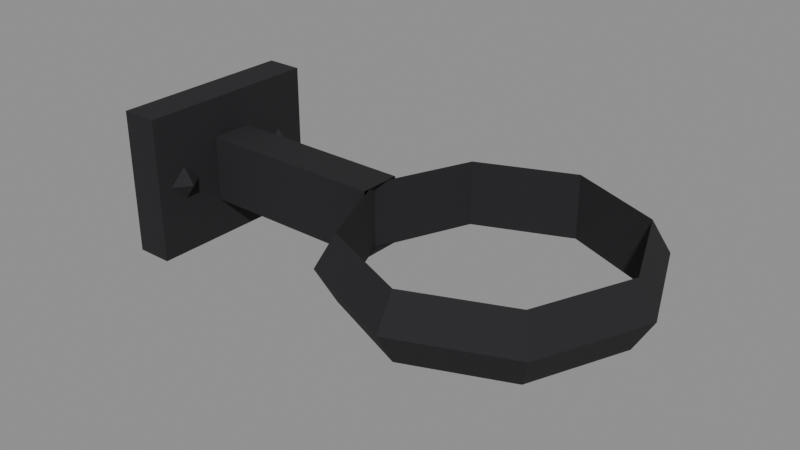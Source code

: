 # Source: pipe_clamp.blend  (saved by Blender 5.2.45; exported with 4.5.12 LTS)
import bpy
from mathutils import Matrix  # noqa: F401  (used for matrix-valued properties, if any)

bpy.ops.wm.read_factory_settings(use_empty=True)
scene = bpy.context.scene
scene.name = 'Scene'

# ---- materials (node trees are filled in below, after node groups)
mat_dark = bpy.data.materials.new('dark')
mat_dark.diffuse_color = (0.01229, 0.01229, 0.01444, 1.0)

# ---- material node trees
mat_dark.use_nodes = True; mat_dark.node_tree.nodes.clear()
_N = mat_dark.node_tree.nodes; _L = mat_dark.node_tree.links
n0 = _N.new('ShaderNodeBsdfPrincipled'); n0.name = 'Principled BSDF'; n0.location = (-200, 100)
n0.inputs[0].default_value = (0.01229, 0.01229, 0.01444, 1.0)
n0.inputs[2].default_value = 0.9
n0.inputs[10].default_value = 0.005
n1 = _N.new('ShaderNodeOutputMaterial'); n1.name = 'Material Output'; n1.location = (200, 100)
_L.new(n0.outputs[0], n1.inputs[0])
n1.is_active_output = True

# ---- meshes
me_clamp = bpy.data.meshes.new('clamp')
me_clamp.from_pydata([(0.008, 0.045, -0.035), (0.008, 0.045, 0.035), (0.008, -0.045, 0.035), (0.008, -0.045, -0.035), (0.008, 0.035, -0.025), (0.008, 0.035, 0.025), (0.008, -0.035, 0.025), (0.008, -0.035, -0.025), (-0.01, 0.045, -0.035), (-0.01, -0.045, -0.035), (-0.01, 0.045, 0.035), (-0.01, -0.045, 0.035), (-0.0046, 0.045, -0.025), (0.0026, 0.045, -0.025), (0.0026, 0.045, 0.025), (-0.0046, 0.045, 0.025), (-0.0046, -0.045, -0.025), (0.0026, -0.045, -0.025), (0.0026, -0.045, 0.025), (-0.0046, -0.045, 0.025), (0.008, 0.01, -0.016), (0.1, 0.01, -0.016), (0.1, -0.01, -0.016), (0.008, -0.01, -0.016), (0.016, 0.004, -0.016), (0.092, 0.004, -0.016), (0.092, -0.004, -0.016), (0.016, -0.004, -0.016), (0.008, 0.01, 0.016), (0.1, 0.01, 0.016), (0.1, -0.01, 0.016), (0.008, -0.01, 0.016), (0.016, 0.004, 0.016), (0.092, 0.004, 0.016), (0.092, -0.004, 0.016), (0.016, -0.004, 0.016), (0.016, 0.01, -0.008), (0.092, 0.01, -0.008), (0.092, 0.01, 0.008), (0.016, 0.01, 0.008), (0.016, -0.01, -0.008), (0.092, -0.01, -0.008), (0.092, -0.01, 0.008), (0.016, -0.01, 0.008), (0.223, 0.0, 0.01559), (0.223, 0.0, -0.01559), (0.2109, -0.05091, 0.0), (0.2045, -0.04455, 0.01559), (0.2045, -0.04455, -0.01559), (0.16, -0.072, 0.0), (0.16, -0.063, 0.01559), (0.16, -0.063, -0.01559), (0.1091, -0.05091, 0.0), (0.1155, -0.04455, 0.01559), (0.1155, -0.04455, -0.01559), (0.088, -8.817e-18, 0.0), (0.097, -7.715e-18, 0.01559), (0.097, -7.715e-18, -0.01559), (0.1091, 0.05091, 0.0), (0.1155, 0.04455, 0.01559), (0.1155, 0.04455, -0.01559), (0.16, 0.072, 0.0), (0.16, 0.063, 0.01559), (0.16, 0.063, -0.01559), (0.2109, 0.05091, 0.0), (0.2045, 0.04455, 0.01559), (0.2045, 0.04455, -0.01559), (0.232, 1.763e-17, 0.0), (0.008, 0.038, 0.0), (0.008, 0.03, 0.008), (0.008, 0.022, 9.797e-19), (0.008, 0.03, -0.008), (0.014, 0.03, 0.0), (0.008, -0.022, 0.0), (0.008, -0.03, 0.008), (0.008, -0.038, 9.797e-19), (0.008, -0.03, -0.008), (0.014, -0.03, 0.0)], [], [(0, 1, 5, 4), (1, 2, 6, 5), (2, 3, 7, 6), (3, 0, 4, 7), (4, 5, 6, 7), (8, 0, 3, 9), (11, 2, 1, 10), (12, 13, 0, 8), (13, 14, 1, 0), (14, 15, 10, 1), (15, 12, 8, 10), (15, 14, 13, 12), (9, 3, 17, 16), (3, 2, 18, 17), (2, 11, 19, 18), (11, 9, 16, 19), (16, 17, 18, 19), (20, 21, 25, 24), (21, 22, 26, 25), (22, 23, 27, 26), (23, 20, 24, 27), (24, 25, 26, 27), (32, 33, 29, 28), (33, 34, 30, 29), (34, 35, 31, 30), (35, 32, 28, 31), (35, 34, 33, 32), (36, 37, 21, 20), (37, 38, 29, 21), (38, 39, 28, 29), (39, 36, 20, 28), (39, 38, 37, 36), (23, 22, 41, 40), (22, 30, 42, 41), (30, 31, 43, 42), (31, 23, 40, 43), (40, 41, 42, 43), (44, 47, 46, 67), (45, 48, 47, 44), (67, 46, 48, 45), (47, 50, 49, 46), (48, 51, 50, 47), (46, 49, 51, 48), (50, 53, 52, 49), (51, 54, 53, 50), (49, 52, 54, 51), (53, 56, 55, 52), (54, 57, 56, 53), (52, 55, 57, 54), (56, 59, 58, 55), (57, 60, 59, 56), (55, 58, 60, 57), (59, 62, 61, 58), (60, 63, 62, 59), (58, 61, 63, 60), (62, 65, 64, 61), (63, 66, 65, 62), (61, 64, 66, 63), (65, 44, 67, 64), (66, 45, 44, 65), (64, 67, 45, 66), (68, 69, 72), (69, 70, 72), (70, 71, 72), (71, 68, 72), (73, 74, 77), (74, 75, 77), (75, 76, 77), (76, 73, 77)])
me_clamp.polygons.foreach_set('use_smooth', [True] * 69)
_k = set([(0, 1), (0, 3), (0, 8), (1, 2), (1, 10), (2, 3), (2, 11), (3, 9), (20, 21), (22, 23), (28, 29), (30, 31), (44, 45), (44, 47), (44, 65), (44, 67), (45, 48), (45, 66), (45, 67), (46, 47), (46, 48), (46, 49), (46, 67), (47, 48), (47, 50), (48, 51), (49, 50), (49, 51), (49, 52), (50, 51), (50, 53), (51, 54), (52, 53), (52, 54), (52, 55), (53, 54), (53, 56), (54, 57), (55, 56), (55, 57), (55, 58), (56, 57), (56, 59), (57, 60), (58, 59), (58, 60), (58, 61), (59, 60), (59, 62), (60, 63), (61, 62), (61, 63), (61, 64), (62, 63), (62, 65), (63, 66), (64, 65), (64, 66), (64, 67), (65, 66), (68, 72), (69, 72), (70, 72), (71, 72), (73, 77), (74, 77), (75, 77), (76, 77)])
me_clamp.attributes.new('sharp_edge', 'BOOLEAN', 'EDGE').data.foreach_set('value', [ (min(e.vertices), max(e.vertices)) in _k for e in me_clamp.edges])
_ca = me_clamp.color_attributes.new('ink', 'FLOAT_COLOR', 'CORNER')
_ca.data.foreach_set('color', [1.0, 1.0, 1.0, 1.0, 1.0, 1.0, 1.0, 1.0, 0.0, 0.0, 0.0, 1.0, 0.0, 0.0, 0.0, 1.0, 1.0, 1.0, 1.0, 1.0, 1.0, 1.0, 1.0, 1.0, 0.0, 0.0, 0.0, 1.0, 0.0, 0.0, 0.0, 1.0, 1.0, 1.0, 1.0, 1.0, 1.0, 1.0, 1.0, 1.0, 0.0, 0.0, 0.0, 1.0, 0.0, 0.0, 0.0, 1.0, 1.0, 1.0, 1.0, 1.0, 1.0, 1.0, 1.0, 1.0, 0.0, 0.0, 0.0, 1.0, 0.0, 0.0, 0.0, 1.0, 0.0, 0.0, 0.0, 1.0, 0.0, 0.0, 0.0, 1.0, 0.0, 0.0, 0.0, 1.0, 0.0, 0.0, 0.0, 1.0, 0.0, 0.0, 0.0, 1.0, 0.0, 0.0, 0.0, 1.0, 0.0, 0.0, 0.0, 1.0, 0.0, 0.0, 0.0, 1.0, 0.0, 0.0, 0.0, 1.0, 0.0, 0.0, 0.0, 1.0, 0.0, 0.0, 0.0, 1.0, 0.0, 0.0, 0.0, 1.0, 0.0, 0.0, 0.0, 1.0, 0.0, 0.0, 0.0, 1.0, 1.0, 1.0, 1.0, 1.0, 1.0, 1.0, 1.0, 1.0, 0.0, 0.0, 0.0, 1.0, 0.0, 0.0, 0.0, 1.0, 1.0, 1.0, 1.0, 1.0, 1.0, 1.0, 1.0, 1.0, 0.0, 0.0, 0.0, 1.0, 0.0, 0.0, 0.0, 1.0, 1.0, 1.0, 1.0, 1.0, 1.0, 1.0, 1.0, 1.0, 0.0, 0.0, 0.0, 1.0, 0.0, 0.0, 0.0, 1.0, 1.0, 1.0, 1.0, 1.0, 1.0, 1.0, 1.0, 1.0, 0.0, 0.0, 0.0, 1.0, 0.0, 0.0, 0.0, 1.0, 0.0, 0.0, 0.0, 1.0, 0.0, 0.0, 0.0, 1.0, 1.0, 1.0, 1.0, 1.0, 1.0, 1.0, 1.0, 1.0, 0.0, 0.0, 0.0, 1.0, 0.0, 0.0, 0.0, 1.0, 1.0, 1.0, 1.0, 1.0, 1.0, 1.0, 1.0, 1.0, 0.0, 0.0, 0.0, 1.0, 0.0, 0.0, 0.0, 1.0, 1.0, 1.0, 1.0, 1.0, 1.0, 1.0, 1.0, 1.0, 0.0, 0.0, 0.0, 1.0, 0.0, 0.0, 0.0, 1.0, 1.0, 1.0, 1.0, 1.0, 1.0, 1.0, 1.0, 1.0, 0.0, 0.0, 0.0, 1.0, 0.0, 0.0, 0.0, 1.0, 0.0, 0.0, 0.0, 1.0, 0.0, 0.0, 0.0, 1.0, 0.0, 0.0, 0.0, 1.0, 0.0, 0.0, 0.0, 1.0, 1.0, 1.0, 1.0, 1.0, 1.0, 1.0, 1.0, 1.0, 0.0, 0.0, 0.0, 1.0, 0.0, 0.0, 0.0, 1.0, 1.0, 1.0, 1.0, 1.0, 1.0, 1.0, 1.0, 1.0, 0.0, 0.0, 0.0, 1.0, 0.0, 0.0, 0.0, 1.0, 1.0, 1.0, 1.0, 1.0, 1.0, 1.0, 1.0, 1.0, 0.0, 0.0, 0.0, 1.0, 0.0, 0.0, 0.0, 1.0, 1.0, 1.0, 1.0, 1.0, 1.0, 1.0, 1.0, 1.0, 0.0, 0.0, 0.0, 1.0, 0.0, 0.0, 0.0, 1.0, 0.0, 0.0, 0.0, 1.0, 0.0, 0.0, 0.0, 1.0, 0.0, 0.0, 0.0, 1.0, 0.0, 0.0, 0.0, 1.0, 0.0, 0.0, 0.0, 1.0, 0.0, 0.0, 0.0, 1.0, 1.0, 1.0, 1.0, 1.0, 1.0, 1.0, 1.0, 1.0, 0.0, 0.0, 0.0, 1.0, 0.0, 0.0, 0.0, 1.0, 1.0, 1.0, 1.0, 1.0, 1.0, 1.0, 1.0, 1.0, 0.0, 0.0, 0.0, 1.0, 0.0, 0.0, 0.0, 1.0, 1.0, 1.0, 1.0, 1.0, 1.0, 1.0, 1.0, 1.0, 0.0, 0.0, 0.0, 1.0, 0.0, 0.0, 0.0, 1.0, 1.0, 1.0, 1.0, 1.0, 1.0, 1.0, 1.0, 1.0, 0.0, 0.0, 0.0, 1.0, 0.0, 0.0, 0.0, 1.0, 0.0, 0.0, 0.0, 1.0, 0.0, 0.0, 0.0, 1.0, 0.0, 0.0, 0.0, 1.0, 0.0, 0.0, 0.0, 1.0, 1.0, 1.0, 1.0, 1.0, 1.0, 1.0, 1.0, 1.0, 0.0, 0.0, 0.0, 1.0, 0.0, 0.0, 0.0, 1.0, 1.0, 1.0, 1.0, 1.0, 1.0, 1.0, 1.0, 1.0, 0.0, 0.0, 0.0, 1.0, 0.0, 0.0, 0.0, 1.0, 1.0, 1.0, 1.0, 1.0, 1.0, 1.0, 1.0, 1.0, 0.0, 0.0, 0.0, 1.0, 0.0, 0.0, 0.0, 1.0, 1.0, 1.0, 1.0, 1.0, 1.0, 1.0, 1.0, 1.0, 0.0, 0.0, 0.0, 1.0, 0.0, 0.0, 0.0, 1.0, 0.0, 0.0, 0.0, 1.0, 0.0, 0.0, 0.0, 1.0, 1.0, 1.0, 1.0, 1.0, 1.0, 1.0, 1.0, 1.0, 0.0, 0.0, 0.0, 1.0, 0.0, 0.0, 0.0, 1.0, 1.0, 1.0, 1.0, 1.0, 1.0, 1.0, 1.0, 1.0, 0.0, 0.0, 0.0, 1.0, 0.0, 0.0, 0.0, 1.0, 1.0, 1.0, 1.0, 1.0, 1.0, 1.0, 1.0, 1.0, 0.0, 0.0, 0.0, 1.0, 0.0, 0.0, 0.0, 1.0, 1.0, 1.0, 1.0, 1.0, 1.0, 1.0, 1.0, 1.0, 0.0, 0.0, 0.0, 1.0, 0.0, 0.0, 0.0, 1.0, 0.0, 0.0, 0.0, 1.0, 0.0, 0.0, 0.0, 1.0, 0.0, 0.0, 0.0, 1.0, 0.0, 0.0, 0.0, 1.0, 0.0, 0.0, 0.0, 1.0, 0.0, 0.0, 0.0, 1.0, 0.0, 0.0, 0.0, 1.0, 0.0, 0.0, 0.0, 1.0, 0.0, 0.0, 0.0, 1.0, 0.0, 0.0, 0.0, 1.0, 0.0, 0.0, 0.0, 1.0, 0.0, 0.0, 0.0, 1.0, 0.0, 0.0, 0.0, 1.0, 0.0, 0.0, 0.0, 1.0, 0.0, 0.0, 0.0, 1.0, 0.0, 0.0, 0.0, 1.0, 0.0, 0.0, 0.0, 1.0, 0.0, 0.0, 0.0, 1.0, 0.0, 0.0, 0.0, 1.0, 0.0, 0.0, 0.0, 1.0, 0.0, 0.0, 0.0, 1.0, 0.0, 0.0, 0.0, 1.0, 0.0, 0.0, 0.0, 1.0, 0.0, 0.0, 0.0, 1.0, 0.0, 0.0, 0.0, 1.0, 0.0, 0.0, 0.0, 1.0, 0.0, 0.0, 0.0, 1.0, 0.0, 0.0, 0.0, 1.0, 0.0, 0.0, 0.0, 1.0, 0.0, 0.0, 0.0, 1.0, 0.0, 0.0, 0.0, 1.0, 0.0, 0.0, 0.0, 1.0, 0.0, 0.0, 0.0, 1.0, 0.0, 0.0, 0.0, 1.0, 0.0, 0.0, 0.0, 1.0, 0.0, 0.0, 0.0, 1.0, 0.0, 0.0, 0.0, 1.0, 0.0, 0.0, 0.0, 1.0, 0.0, 0.0, 0.0, 1.0, 0.0, 0.0, 0.0, 1.0, 0.0, 0.0, 0.0, 1.0, 0.0, 0.0, 0.0, 1.0, 0.0, 0.0, 0.0, 1.0, 0.0, 0.0, 0.0, 1.0, 0.0, 0.0, 0.0, 1.0, 0.0, 0.0, 0.0, 1.0, 0.0, 0.0, 0.0, 1.0, 0.0, 0.0, 0.0, 1.0, 0.0, 0.0, 0.0, 1.0, 0.0, 0.0, 0.0, 1.0, 0.0, 0.0, 0.0, 1.0, 0.0, 0.0, 0.0, 1.0, 0.0, 0.0, 0.0, 1.0, 0.0, 0.0, 0.0, 1.0, 0.0, 0.0, 0.0, 1.0, 0.0, 0.0, 0.0, 1.0, 0.0, 0.0, 0.0, 1.0, 0.0, 0.0, 0.0, 1.0, 0.0, 0.0, 0.0, 1.0, 0.0, 0.0, 0.0, 1.0, 0.0, 0.0, 0.0, 1.0, 0.0, 0.0, 0.0, 1.0, 0.0, 0.0, 0.0, 1.0, 0.0, 0.0, 0.0, 1.0, 0.0, 0.0, 0.0, 1.0, 0.0, 0.0, 0.0, 1.0, 0.0, 0.0, 0.0, 1.0, 0.0, 0.0, 0.0, 1.0, 0.0, 0.0, 0.0, 1.0, 0.0, 0.0, 0.0, 1.0, 0.0, 0.0, 0.0, 1.0, 0.0, 0.0, 0.0, 1.0, 0.0, 0.0, 0.0, 1.0, 0.0, 0.0, 0.0, 1.0, 0.0, 0.0, 0.0, 1.0, 0.0, 0.0, 0.0, 1.0, 0.0, 0.0, 0.0, 1.0, 0.0, 0.0, 0.0, 1.0, 0.0, 0.0, 0.0, 1.0, 0.0, 0.0, 0.0, 1.0, 0.0, 0.0, 0.0, 1.0, 0.0, 0.0, 0.0, 1.0, 0.0, 0.0, 0.0, 1.0, 0.0, 0.0, 0.0, 1.0, 0.0, 0.0, 0.0, 1.0, 0.0, 0.0, 0.0, 1.0, 0.0, 0.0, 0.0, 1.0, 0.0, 0.0, 0.0, 1.0, 0.0, 0.0, 0.0, 1.0, 0.0, 0.0, 0.0, 1.0, 0.0, 0.0, 0.0, 1.0, 0.0, 0.0, 0.0, 1.0, 0.0, 0.0, 0.0, 1.0, 0.0, 0.0, 0.0, 1.0, 0.0, 0.0, 0.0, 1.0, 0.0, 0.0, 0.0, 1.0, 0.0, 0.0, 0.0, 1.0, 0.0, 0.0, 0.0, 1.0, 0.0, 0.0, 0.0, 1.0, 0.0, 0.0, 0.0, 1.0, 0.0, 0.0, 0.0, 1.0, 0.0, 0.0, 0.0, 1.0, 0.0, 0.0, 0.0, 1.0, 0.0, 0.0, 0.0, 1.0, 0.0, 0.0, 0.0, 1.0, 0.0, 0.0, 0.0, 1.0, 0.0, 0.0, 0.0, 1.0, 0.0, 0.0, 0.0, 1.0, 0.0, 0.0, 0.0, 1.0, 0.0, 0.0, 0.0, 1.0, 0.0, 0.0, 0.0, 1.0, 0.0, 0.0, 0.0, 1.0, 0.0, 0.0, 0.0, 1.0, 0.0, 0.0, 0.0, 1.0, 0.0, 0.0, 0.0, 1.0, 0.0, 0.0, 0.0, 1.0, 0.0, 0.0, 0.0, 1.0, 0.0, 0.0, 0.0, 1.0, 0.0, 0.0, 0.0, 1.0, 0.0, 0.0, 0.0, 1.0, 0.0, 0.0, 0.0, 1.0, 0.0, 0.0, 0.0, 1.0, 0.0, 0.0, 0.0, 1.0, 0.0, 0.0, 0.0, 1.0])
me_clamp.materials.append(mat_dark)
me_clamp.update()

# ---- objects
ob_clamp = bpy.data.objects.new('clamp', me_clamp)

# ---- transforms, parenting, visibility, modifiers, constraints
ob_clamp.location = (0.0, 0.0, 0.0)

# ---- collection membership
scene.collection.objects.link(ob_clamp)

# ---- scene / render settings (as saved in the file)
scene.frame_start = 1; scene.frame_end = 250; scene.frame_set(1)
scene.render.engine = 'BLENDER_EEVEE_NEXT'
scene.render.bake_bias = 0.0
scene.render.bake_samples = 0
scene.render.compositor_device = 'GPU'
scene.eevee.use_volume_custom_range = False
scene.eevee.fast_gi_thickness_near = 0.1
scene.eevee.fast_gi_thickness_far = 0.0
scene.eevee.ray_tracing_options.screen_trace_thickness = 0.1
bpy.context.view_layer.update()

# ---- added for rendering (the .blend has no active camera and no usable light): camera, sun + grey world if the file has none
cam_auto = bpy.data.cameras.new('AutoCamera')
cam_auto.lens = 50.0
cam_auto.sensor_width = 36.0
cam_auto.clip_end = 1000.0
ob_auto_camera = bpy.data.objects.new('AutoCamera', cam_auto)
scene.collection.objects.link(ob_auto_camera)
ob_auto_camera.location = (0.379475, -0.32217, 0.21478)
ob_auto_camera.rotation_euler = (1.09748, -7.21219e-08, 0.694738)
scene.camera = ob_auto_camera
light_auto_sun = bpy.data.lights.new('AutoSun', 'SUN')
light_auto_sun.energy = 3.0
light_auto_sun.angle = 0.0523599
ob_auto_sun = bpy.data.objects.new('AutoSun', light_auto_sun)
scene.collection.objects.link(ob_auto_sun)
ob_auto_sun.rotation_euler = (0.872665, 0.174533, 0.523599)
if scene.world is None:
    world_auto = bpy.data.worlds.new('AutoWorld')
    world_auto.color = (0.3, 0.3, 0.3)
    scene.world = world_auto
bpy.context.view_layer.update()
